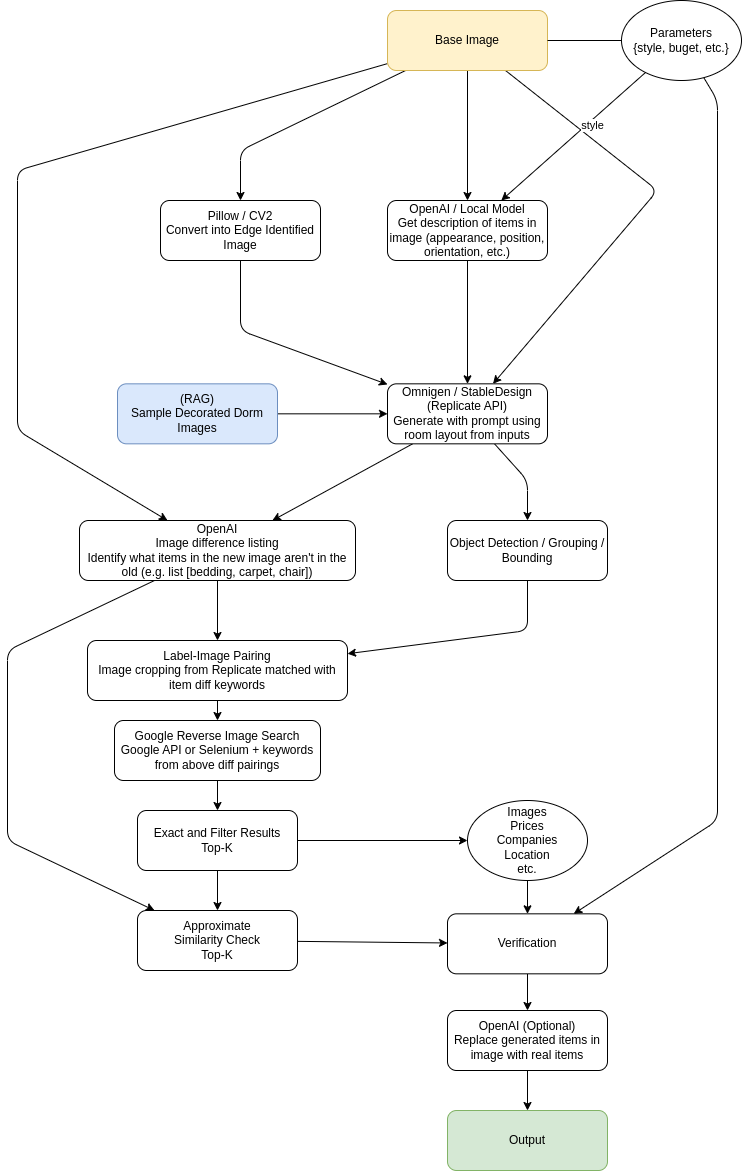

The diagram above was exported from draw.io. Its source (the exported page's mxGraphModel, read from the mxfile embedded in the PNG):
<mxGraphModel dx="1970" dy="1124" grid="1" gridSize="10" guides="1" tooltips="1" connect="1" arrows="1" fold="1" page="1" pageScale="1" pageWidth="827" pageHeight="1169" math="0" shadow="0">
  <root>
    <mxCell id="0" />
    <mxCell id="1" parent="0" />
    <mxCell id="34" style="edgeStyle=none;html=1;" parent="1" source="2" target="33" edge="1">
      <mxGeometry relative="1" as="geometry">
        <Array as="points">
          <mxPoint x="-37" y="270" />
        </Array>
      </mxGeometry>
    </mxCell>
    <mxCell id="36" style="edgeStyle=none;html=1;" parent="1" source="2" target="35" edge="1">
      <mxGeometry relative="1" as="geometry" />
    </mxCell>
    <mxCell id="40" style="edgeStyle=none;html=1;" parent="1" source="2" target="37" edge="1">
      <mxGeometry relative="1" as="geometry">
        <Array as="points">
          <mxPoint x="380" y="310" />
        </Array>
      </mxGeometry>
    </mxCell>
    <mxCell id="51" style="edgeStyle=none;html=1;" parent="1" source="2" target="48" edge="1">
      <mxGeometry relative="1" as="geometry">
        <Array as="points">
          <mxPoint x="-260" y="290" />
          <mxPoint x="-260" y="550" />
        </Array>
      </mxGeometry>
    </mxCell>
    <mxCell id="2" value="Base Image" style="rounded=1;whiteSpace=wrap;html=1;fillColor=#fff2cc;strokeColor=#d6b656;" parent="1" vertex="1">
      <mxGeometry x="110" y="130" width="160" height="60" as="geometry" />
    </mxCell>
    <mxCell id="15" style="edgeStyle=none;html=1;" parent="1" source="12" target="14" edge="1">
      <mxGeometry relative="1" as="geometry" />
    </mxCell>
    <mxCell id="12" value="Google Reverse Image Search&lt;div&gt;Google API or Selenium + keywords from above diff pairings&lt;/div&gt;" style="rounded=1;whiteSpace=wrap;html=1;" parent="1" vertex="1">
      <mxGeometry x="-163" y="840" width="206" height="60" as="geometry" />
    </mxCell>
    <mxCell id="17" style="edgeStyle=none;html=1;" parent="1" source="14" target="16" edge="1">
      <mxGeometry relative="1" as="geometry" />
    </mxCell>
    <mxCell id="44" style="edgeStyle=none;html=1;" parent="1" source="14" target="18" edge="1">
      <mxGeometry relative="1" as="geometry" />
    </mxCell>
    <mxCell id="14" value="Exact and Filter Results&lt;div&gt;&lt;span style=&quot;background-color: transparent;&quot;&gt;Top-K&lt;/span&gt;&lt;br&gt;&lt;/div&gt;" style="rounded=1;whiteSpace=wrap;html=1;" parent="1" vertex="1">
      <mxGeometry x="-140" y="930" width="160" height="60" as="geometry" />
    </mxCell>
    <mxCell id="47" style="edgeStyle=none;html=1;" parent="1" source="16" target="21" edge="1">
      <mxGeometry relative="1" as="geometry" />
    </mxCell>
    <mxCell id="16" value="Images&lt;div&gt;Prices&lt;/div&gt;&lt;div&gt;Companies&lt;/div&gt;&lt;div&gt;Location&lt;/div&gt;&lt;div&gt;etc.&lt;/div&gt;" style="ellipse;whiteSpace=wrap;html=1;" parent="1" vertex="1">
      <mxGeometry x="190" y="920.0000000000001" width="120" height="80" as="geometry" />
    </mxCell>
    <mxCell id="46" style="edgeStyle=none;html=1;" parent="1" source="18" target="21" edge="1">
      <mxGeometry relative="1" as="geometry" />
    </mxCell>
    <mxCell id="18" value="&lt;div&gt;Approximate&lt;/div&gt;&lt;div&gt;Similarity Check&lt;br&gt;Top-K&lt;/div&gt;" style="rounded=1;whiteSpace=wrap;html=1;" parent="1" vertex="1">
      <mxGeometry x="-140" y="1030" width="160" height="60" as="geometry" />
    </mxCell>
    <mxCell id="45" style="edgeStyle=none;html=1;" parent="1" source="21" target="27" edge="1">
      <mxGeometry relative="1" as="geometry" />
    </mxCell>
    <mxCell id="21" value="&lt;div&gt;Verification&lt;/div&gt;" style="rounded=1;whiteSpace=wrap;html=1;" parent="1" vertex="1">
      <mxGeometry x="170" y="1033.33" width="160" height="60" as="geometry" />
    </mxCell>
    <mxCell id="24" style="edgeStyle=none;html=1;endArrow=none;endFill=0;" parent="1" source="23" target="2" edge="1">
      <mxGeometry relative="1" as="geometry" />
    </mxCell>
    <mxCell id="26" style="edgeStyle=none;html=1;" parent="1" source="23" target="21" edge="1">
      <mxGeometry relative="1" as="geometry">
        <Array as="points">
          <mxPoint x="440" y="220" />
          <mxPoint x="440" y="940" />
        </Array>
      </mxGeometry>
    </mxCell>
    <mxCell id="68" style="edgeStyle=none;html=1;" parent="1" source="23" target="35" edge="1">
      <mxGeometry relative="1" as="geometry" />
    </mxCell>
    <mxCell id="69" value="style" style="edgeLabel;html=1;align=center;verticalAlign=middle;resizable=0;points=[];" parent="68" vertex="1" connectable="0">
      <mxGeometry x="-0.2324" y="3" relative="1" as="geometry">
        <mxPoint y="1" as="offset" />
      </mxGeometry>
    </mxCell>
    <mxCell id="23" value="Parameters&lt;div&gt;{style, buget, etc.}&lt;/div&gt;" style="ellipse;whiteSpace=wrap;html=1;" parent="1" vertex="1">
      <mxGeometry x="344" y="120" width="120" height="80" as="geometry" />
    </mxCell>
    <mxCell id="31" style="edgeStyle=none;html=1;" parent="1" source="27" target="30" edge="1">
      <mxGeometry relative="1" as="geometry" />
    </mxCell>
    <mxCell id="27" value="OpenAI (Optional)&lt;div&gt;Replace generated items in image with real items&lt;/div&gt;" style="rounded=1;whiteSpace=wrap;html=1;" parent="1" vertex="1">
      <mxGeometry x="170" y="1130" width="160" height="60" as="geometry" />
    </mxCell>
    <mxCell id="30" value="Output" style="rounded=1;whiteSpace=wrap;html=1;fillColor=#d5e8d4;strokeColor=#82b366;" parent="1" vertex="1">
      <mxGeometry x="170" y="1230" width="160" height="60" as="geometry" />
    </mxCell>
    <mxCell id="39" style="edgeStyle=none;html=1;" parent="1" source="33" target="37" edge="1">
      <mxGeometry relative="1" as="geometry">
        <Array as="points">
          <mxPoint x="-37" y="450" />
        </Array>
      </mxGeometry>
    </mxCell>
    <mxCell id="33" value="&lt;span style=&quot;color: rgb(0, 0, 0);&quot;&gt;Pillow / CV2&lt;/span&gt;&lt;div style=&quot;scrollbar-color: light-dark(#e2e2e2, #4b4b4b)&lt;br/&gt;&#09;&#09;&#09;&#09;&#09;light-dark(#fbfbfb, var(--dark-panel-color));&quot;&gt;Convert into Edge Identified Image&lt;/div&gt;&lt;div&gt;&lt;/div&gt;" style="rounded=1;whiteSpace=wrap;html=1;" parent="1" vertex="1">
      <mxGeometry x="-117" y="320.00000000000006" width="160" height="60" as="geometry" />
    </mxCell>
    <mxCell id="38" style="edgeStyle=none;html=1;" parent="1" source="35" target="37" edge="1">
      <mxGeometry relative="1" as="geometry" />
    </mxCell>
    <mxCell id="35" value="OpenAI / Local Model&lt;div&gt;Get description of items in image (appearance, position, orientation, etc.)&lt;/div&gt;" style="rounded=1;whiteSpace=wrap;html=1;" parent="1" vertex="1">
      <mxGeometry x="110" y="320.00000000000006" width="160" height="60" as="geometry" />
    </mxCell>
    <mxCell id="50" style="edgeStyle=none;html=1;" parent="1" source="37" target="48" edge="1">
      <mxGeometry relative="1" as="geometry" />
    </mxCell>
    <mxCell id="65" style="edgeStyle=none;html=1;" parent="1" source="37" target="62" edge="1">
      <mxGeometry relative="1" as="geometry">
        <Array as="points">
          <mxPoint x="250" y="600" />
        </Array>
      </mxGeometry>
    </mxCell>
    <mxCell id="37" value="Omnigen / StableDesign (Replicate API)&lt;div&gt;Generate with prompt using room layout from inputs&lt;/div&gt;" style="rounded=1;whiteSpace=wrap;html=1;" parent="1" vertex="1">
      <mxGeometry x="110" y="503.33000000000004" width="160" height="60" as="geometry" />
    </mxCell>
    <mxCell id="43" style="edgeStyle=none;html=1;" parent="1" source="42" target="37" edge="1">
      <mxGeometry relative="1" as="geometry" />
    </mxCell>
    <mxCell id="42" value="&lt;div&gt;(RAG)&lt;/div&gt;Sample Decorated Dorm Images" style="rounded=1;whiteSpace=wrap;html=1;fillColor=#dae8fc;strokeColor=#6c8ebf;" parent="1" vertex="1">
      <mxGeometry x="-160" y="503.33000000000004" width="160" height="60" as="geometry" />
    </mxCell>
    <mxCell id="54" style="edgeStyle=none;html=1;" parent="1" source="48" target="52" edge="1">
      <mxGeometry relative="1" as="geometry" />
    </mxCell>
    <mxCell id="58" style="edgeStyle=none;html=1;" parent="1" source="48" target="18" edge="1">
      <mxGeometry relative="1" as="geometry">
        <Array as="points">
          <mxPoint x="-270" y="770" />
          <mxPoint x="-270" y="960" />
        </Array>
      </mxGeometry>
    </mxCell>
    <mxCell id="48" value="OpenAI&lt;div&gt;Image difference listing&lt;/div&gt;&lt;div&gt;Identify what items in the new image aren't in the old (e.g. list [bedding, carpet, chair])&lt;/div&gt;" style="rounded=1;whiteSpace=wrap;html=1;" parent="1" vertex="1">
      <mxGeometry x="-198" y="640" width="276" height="60" as="geometry" />
    </mxCell>
    <mxCell id="56" style="edgeStyle=none;html=1;" parent="1" source="52" target="12" edge="1">
      <mxGeometry relative="1" as="geometry" />
    </mxCell>
    <mxCell id="52" value="&lt;div&gt;&lt;/div&gt;&lt;div&gt;Label-Image Pairing&lt;/div&gt;&lt;div&gt;Image cropping from Replicate matched with item diff keywords&lt;/div&gt;" style="rounded=1;whiteSpace=wrap;html=1;" parent="1" vertex="1">
      <mxGeometry x="-190" y="760" width="260" height="60" as="geometry" />
    </mxCell>
    <mxCell id="66" style="edgeStyle=none;html=1;" parent="1" source="62" target="52" edge="1">
      <mxGeometry relative="1" as="geometry">
        <Array as="points">
          <mxPoint x="250" y="750" />
        </Array>
      </mxGeometry>
    </mxCell>
    <mxCell id="62" value="Object Detection / Grouping / Bounding" style="rounded=1;whiteSpace=wrap;html=1;" parent="1" vertex="1">
      <mxGeometry x="170" y="640" width="160" height="60" as="geometry" />
    </mxCell>
  </root>
</mxGraphModel>